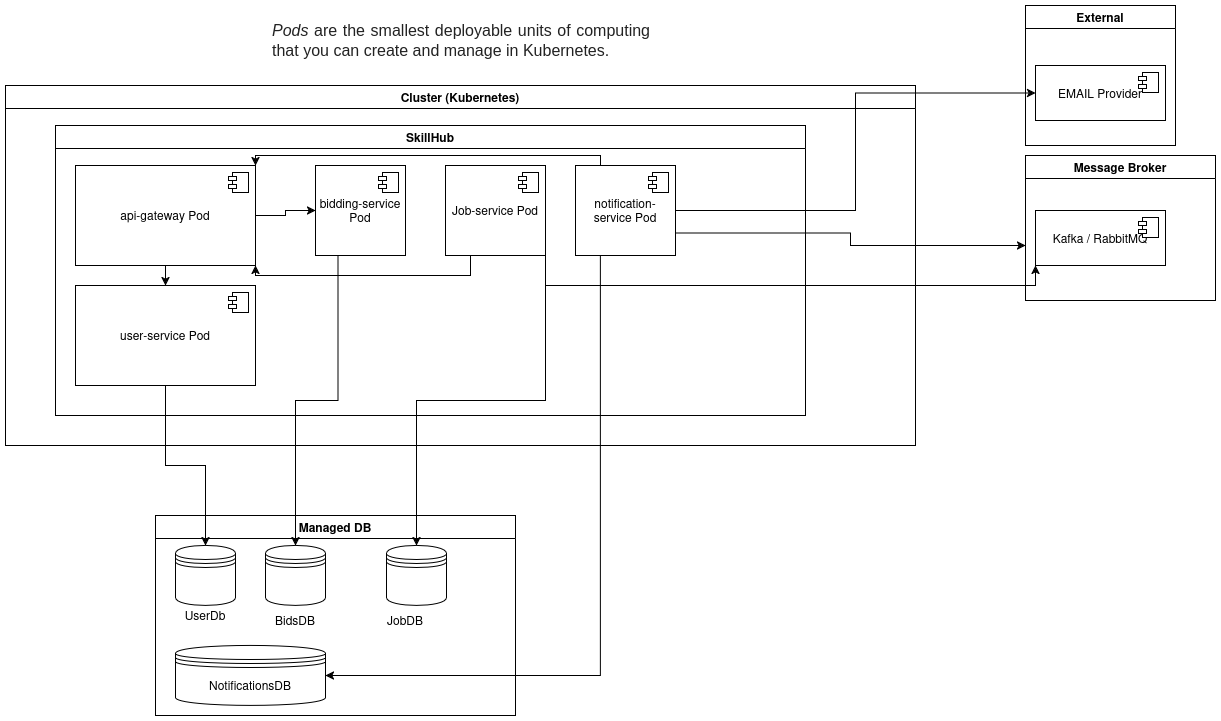

The diagram above was exported from draw.io. Its source (the exported page's mxGraphModel, read from the mxfile embedded in the PNG):
<mxGraphModel dx="2276" dy="758" grid="1" gridSize="10" guides="1" tooltips="1" connect="1" arrows="1" fold="1" page="1" pageScale="1" pageWidth="850" pageHeight="1100" math="0" shadow="0">
  <root>
    <mxCell id="0" />
    <mxCell id="1" parent="0" />
    <mxCell id="48fEhD_QDj94dryrxEtq-1" value="Cluster (Kubernetes)" style="swimlane;whiteSpace=wrap;html=1;" vertex="1" parent="1">
      <mxGeometry x="-30" y="460" width="910" height="360" as="geometry" />
    </mxCell>
    <mxCell id="48fEhD_QDj94dryrxEtq-2" value="SkillHub" style="swimlane;whiteSpace=wrap;html=1;" vertex="1" parent="1">
      <mxGeometry x="20" y="500" width="750" height="290" as="geometry" />
    </mxCell>
    <mxCell id="48fEhD_QDj94dryrxEtq-3" style="edgeStyle=orthogonalEdgeStyle;rounded=0;orthogonalLoop=1;jettySize=auto;html=1;exitX=0.5;exitY=1;exitDx=0;exitDy=0;entryX=0.5;entryY=0;entryDx=0;entryDy=0;" edge="1" parent="48fEhD_QDj94dryrxEtq-2" source="48fEhD_QDj94dryrxEtq-4" target="48fEhD_QDj94dryrxEtq-6">
      <mxGeometry relative="1" as="geometry" />
    </mxCell>
    <mxCell id="48fEhD_QDj94dryrxEtq-32" style="edgeStyle=orthogonalEdgeStyle;rounded=0;orthogonalLoop=1;jettySize=auto;html=1;exitX=1;exitY=0.5;exitDx=0;exitDy=0;entryX=0;entryY=0.5;entryDx=0;entryDy=0;" edge="1" parent="48fEhD_QDj94dryrxEtq-2" source="48fEhD_QDj94dryrxEtq-4" target="48fEhD_QDj94dryrxEtq-8">
      <mxGeometry relative="1" as="geometry" />
    </mxCell>
    <mxCell id="48fEhD_QDj94dryrxEtq-4" value="api-gateway Pod" style="html=1;dropTarget=0;whiteSpace=wrap;" vertex="1" parent="48fEhD_QDj94dryrxEtq-2">
      <mxGeometry x="20" y="40" width="180" height="100" as="geometry" />
    </mxCell>
    <mxCell id="48fEhD_QDj94dryrxEtq-5" value="" style="shape=module;jettyWidth=8;jettyHeight=4;" vertex="1" parent="48fEhD_QDj94dryrxEtq-4">
      <mxGeometry x="1" width="20" height="20" relative="1" as="geometry">
        <mxPoint x="-27" y="7" as="offset" />
      </mxGeometry>
    </mxCell>
    <mxCell id="48fEhD_QDj94dryrxEtq-6" value="user-service Pod" style="html=1;dropTarget=0;whiteSpace=wrap;" vertex="1" parent="48fEhD_QDj94dryrxEtq-2">
      <mxGeometry x="20" y="160" width="180" height="100" as="geometry" />
    </mxCell>
    <mxCell id="48fEhD_QDj94dryrxEtq-7" value="" style="shape=module;jettyWidth=8;jettyHeight=4;" vertex="1" parent="48fEhD_QDj94dryrxEtq-6">
      <mxGeometry x="1" width="20" height="20" relative="1" as="geometry">
        <mxPoint x="-27" y="7" as="offset" />
      </mxGeometry>
    </mxCell>
    <mxCell id="48fEhD_QDj94dryrxEtq-8" value="bidding-service Pod" style="html=1;dropTarget=0;whiteSpace=wrap;" vertex="1" parent="48fEhD_QDj94dryrxEtq-2">
      <mxGeometry x="260" y="40" width="90" height="90" as="geometry" />
    </mxCell>
    <mxCell id="48fEhD_QDj94dryrxEtq-9" value="" style="shape=module;jettyWidth=8;jettyHeight=4;" vertex="1" parent="48fEhD_QDj94dryrxEtq-8">
      <mxGeometry x="1" width="20" height="20" relative="1" as="geometry">
        <mxPoint x="-27" y="7" as="offset" />
      </mxGeometry>
    </mxCell>
    <mxCell id="48fEhD_QDj94dryrxEtq-33" style="edgeStyle=orthogonalEdgeStyle;rounded=0;orthogonalLoop=1;jettySize=auto;html=1;exitX=0.25;exitY=1;exitDx=0;exitDy=0;entryX=1;entryY=1;entryDx=0;entryDy=0;" edge="1" parent="48fEhD_QDj94dryrxEtq-2" source="48fEhD_QDj94dryrxEtq-10" target="48fEhD_QDj94dryrxEtq-4">
      <mxGeometry relative="1" as="geometry">
        <Array as="points">
          <mxPoint x="415" y="150" />
          <mxPoint x="200" y="150" />
        </Array>
      </mxGeometry>
    </mxCell>
    <mxCell id="48fEhD_QDj94dryrxEtq-10" value="Job-service Pod" style="html=1;dropTarget=0;whiteSpace=wrap;" vertex="1" parent="48fEhD_QDj94dryrxEtq-2">
      <mxGeometry x="390" y="40" width="100" height="90" as="geometry" />
    </mxCell>
    <mxCell id="48fEhD_QDj94dryrxEtq-11" value="" style="shape=module;jettyWidth=8;jettyHeight=4;" vertex="1" parent="48fEhD_QDj94dryrxEtq-10">
      <mxGeometry x="1" width="20" height="20" relative="1" as="geometry">
        <mxPoint x="-27" y="7" as="offset" />
      </mxGeometry>
    </mxCell>
    <mxCell id="48fEhD_QDj94dryrxEtq-12" style="edgeStyle=orthogonalEdgeStyle;rounded=0;orthogonalLoop=1;jettySize=auto;html=1;exitX=1;exitY=0.75;exitDx=0;exitDy=0;" edge="1" parent="48fEhD_QDj94dryrxEtq-2" source="48fEhD_QDj94dryrxEtq-13">
      <mxGeometry relative="1" as="geometry">
        <mxPoint x="970" y="120" as="targetPoint" />
      </mxGeometry>
    </mxCell>
    <mxCell id="48fEhD_QDj94dryrxEtq-38" style="edgeStyle=orthogonalEdgeStyle;rounded=0;orthogonalLoop=1;jettySize=auto;html=1;exitX=0.25;exitY=0;exitDx=0;exitDy=0;entryX=1;entryY=0;entryDx=0;entryDy=0;" edge="1" parent="48fEhD_QDj94dryrxEtq-2" source="48fEhD_QDj94dryrxEtq-13" target="48fEhD_QDj94dryrxEtq-4">
      <mxGeometry relative="1" as="geometry">
        <Array as="points">
          <mxPoint x="545" y="30" />
          <mxPoint x="200" y="30" />
        </Array>
      </mxGeometry>
    </mxCell>
    <mxCell id="48fEhD_QDj94dryrxEtq-13" value="notification-service Pod" style="html=1;dropTarget=0;whiteSpace=wrap;" vertex="1" parent="48fEhD_QDj94dryrxEtq-2">
      <mxGeometry x="520" y="40" width="100" height="90" as="geometry" />
    </mxCell>
    <mxCell id="48fEhD_QDj94dryrxEtq-14" value="" style="shape=module;jettyWidth=8;jettyHeight=4;" vertex="1" parent="48fEhD_QDj94dryrxEtq-13">
      <mxGeometry x="1" width="20" height="20" relative="1" as="geometry">
        <mxPoint x="-27" y="7" as="offset" />
      </mxGeometry>
    </mxCell>
    <mxCell id="48fEhD_QDj94dryrxEtq-15" value="&lt;div style=&quot;text-align: justify;&quot;&gt;&lt;font style=&quot;color: rgb(255, 255, 255);&quot;&gt;&lt;em style=&quot;box-sizing: border-box; font-family: &amp;quot;open sans&amp;quot;, -apple-system, BlinkMacSystemFont, &amp;quot;segoe ui&amp;quot;, Roboto, &amp;quot;helvetica neue&amp;quot;, Arial, sans-serif, &amp;quot;apple color emoji&amp;quot;, &amp;quot;segoe ui emoji&amp;quot;, &amp;quot;segoe ui symbol&amp;quot;; font-size: 16px; background-color: rgb(255, 255, 255); color: rgb(34, 34, 34);&quot;&gt;Pods&lt;/em&gt;&lt;span style=&quot;font-family: &amp;quot;open sans&amp;quot;, -apple-system, BlinkMacSystemFont, &amp;quot;segoe ui&amp;quot;, Roboto, &amp;quot;helvetica neue&amp;quot;, Arial, sans-serif, &amp;quot;apple color emoji&amp;quot;, &amp;quot;segoe ui emoji&amp;quot;, &amp;quot;segoe ui symbol&amp;quot;; font-size: 16px; background-color: rgb(255, 255, 255); color: rgb(34, 34, 34);&quot;&gt;&amp;nbsp;are the smallest deployable units of computing that you can create and manage in Kubernetes.&lt;/span&gt;&lt;/font&gt;&lt;/div&gt;" style="text;html=1;whiteSpace=wrap;strokeColor=none;fillColor=none;align=left;verticalAlign=middle;rounded=0;" vertex="1" parent="1">
      <mxGeometry x="235" y="400" width="380" height="30" as="geometry" />
    </mxCell>
    <mxCell id="48fEhD_QDj94dryrxEtq-16" value="Managed DB" style="swimlane;whiteSpace=wrap;html=1;" vertex="1" parent="1">
      <mxGeometry x="120" y="890" width="360" height="200" as="geometry" />
    </mxCell>
    <mxCell id="48fEhD_QDj94dryrxEtq-17" value="" style="shape=datastore;whiteSpace=wrap;html=1;" vertex="1" parent="48fEhD_QDj94dryrxEtq-16">
      <mxGeometry x="20" y="30" width="60" height="60" as="geometry" />
    </mxCell>
    <mxCell id="48fEhD_QDj94dryrxEtq-18" value="" style="shape=datastore;whiteSpace=wrap;html=1;" vertex="1" parent="48fEhD_QDj94dryrxEtq-16">
      <mxGeometry x="110" y="30" width="60" height="60" as="geometry" />
    </mxCell>
    <mxCell id="48fEhD_QDj94dryrxEtq-19" value="" style="shape=datastore;whiteSpace=wrap;html=1;" vertex="1" parent="48fEhD_QDj94dryrxEtq-16">
      <mxGeometry x="231" y="30" width="60" height="60" as="geometry" />
    </mxCell>
    <mxCell id="48fEhD_QDj94dryrxEtq-20" value="NotificationsDB" style="shape=datastore;whiteSpace=wrap;html=1;" vertex="1" parent="48fEhD_QDj94dryrxEtq-16">
      <mxGeometry x="20" y="130" width="150" height="60" as="geometry" />
    </mxCell>
    <mxCell id="48fEhD_QDj94dryrxEtq-21" value="UserDb" style="text;html=1;whiteSpace=wrap;strokeColor=none;fillColor=none;align=center;verticalAlign=middle;rounded=0;" vertex="1" parent="48fEhD_QDj94dryrxEtq-16">
      <mxGeometry x="20" y="85" width="60" height="30" as="geometry" />
    </mxCell>
    <mxCell id="48fEhD_QDj94dryrxEtq-22" value="BidsDB" style="text;html=1;whiteSpace=wrap;strokeColor=none;fillColor=none;align=center;verticalAlign=middle;rounded=0;" vertex="1" parent="48fEhD_QDj94dryrxEtq-16">
      <mxGeometry x="110" y="90" width="60" height="30" as="geometry" />
    </mxCell>
    <mxCell id="48fEhD_QDj94dryrxEtq-23" value="JobDB" style="text;html=1;whiteSpace=wrap;strokeColor=none;fillColor=none;align=center;verticalAlign=middle;rounded=0;" vertex="1" parent="48fEhD_QDj94dryrxEtq-16">
      <mxGeometry x="220" y="90" width="60" height="30" as="geometry" />
    </mxCell>
    <mxCell id="48fEhD_QDj94dryrxEtq-24" value="Message Broker" style="swimlane;whiteSpace=wrap;html=1;" vertex="1" parent="1">
      <mxGeometry x="990" y="530" width="190" height="145" as="geometry" />
    </mxCell>
    <mxCell id="48fEhD_QDj94dryrxEtq-25" value="Kafka / RabbitMQ" style="html=1;dropTarget=0;whiteSpace=wrap;" vertex="1" parent="48fEhD_QDj94dryrxEtq-24">
      <mxGeometry x="10" y="55" width="130" height="55" as="geometry" />
    </mxCell>
    <mxCell id="48fEhD_QDj94dryrxEtq-26" value="" style="shape=module;jettyWidth=8;jettyHeight=4;" vertex="1" parent="48fEhD_QDj94dryrxEtq-25">
      <mxGeometry x="1" width="20" height="20" relative="1" as="geometry">
        <mxPoint x="-27" y="7" as="offset" />
      </mxGeometry>
    </mxCell>
    <mxCell id="48fEhD_QDj94dryrxEtq-27" value="External" style="swimlane;whiteSpace=wrap;html=1;" vertex="1" parent="1">
      <mxGeometry x="990" y="380" width="150" height="140" as="geometry" />
    </mxCell>
    <mxCell id="48fEhD_QDj94dryrxEtq-28" value="EMAIL Provider" style="html=1;dropTarget=0;whiteSpace=wrap;" vertex="1" parent="48fEhD_QDj94dryrxEtq-27">
      <mxGeometry x="10" y="60" width="130" height="55" as="geometry" />
    </mxCell>
    <mxCell id="48fEhD_QDj94dryrxEtq-29" value="" style="shape=module;jettyWidth=8;jettyHeight=4;" vertex="1" parent="48fEhD_QDj94dryrxEtq-28">
      <mxGeometry x="1" width="20" height="20" relative="1" as="geometry">
        <mxPoint x="-27" y="7" as="offset" />
      </mxGeometry>
    </mxCell>
    <mxCell id="48fEhD_QDj94dryrxEtq-30" style="edgeStyle=orthogonalEdgeStyle;rounded=0;orthogonalLoop=1;jettySize=auto;html=1;exitX=1;exitY=1;exitDx=0;exitDy=0;entryX=0.5;entryY=0;entryDx=0;entryDy=0;" edge="1" parent="1" source="48fEhD_QDj94dryrxEtq-10" target="48fEhD_QDj94dryrxEtq-19">
      <mxGeometry relative="1" as="geometry">
        <mxPoint x="510" y="920" as="targetPoint" />
      </mxGeometry>
    </mxCell>
    <mxCell id="48fEhD_QDj94dryrxEtq-31" style="edgeStyle=orthogonalEdgeStyle;rounded=0;orthogonalLoop=1;jettySize=auto;html=1;exitX=1;exitY=0.5;exitDx=0;exitDy=0;entryX=0;entryY=0.5;entryDx=0;entryDy=0;" edge="1" parent="1" source="48fEhD_QDj94dryrxEtq-13" target="48fEhD_QDj94dryrxEtq-28">
      <mxGeometry relative="1" as="geometry" />
    </mxCell>
    <mxCell id="48fEhD_QDj94dryrxEtq-34" style="edgeStyle=orthogonalEdgeStyle;rounded=0;orthogonalLoop=1;jettySize=auto;html=1;exitX=1;exitY=1;exitDx=0;exitDy=0;entryX=0;entryY=1;entryDx=0;entryDy=0;" edge="1" parent="1" source="48fEhD_QDj94dryrxEtq-10" target="48fEhD_QDj94dryrxEtq-25">
      <mxGeometry relative="1" as="geometry" />
    </mxCell>
    <mxCell id="48fEhD_QDj94dryrxEtq-40" style="edgeStyle=orthogonalEdgeStyle;rounded=0;orthogonalLoop=1;jettySize=auto;html=1;exitX=0.5;exitY=1;exitDx=0;exitDy=0;" edge="1" parent="1" source="48fEhD_QDj94dryrxEtq-6" target="48fEhD_QDj94dryrxEtq-17">
      <mxGeometry relative="1" as="geometry" />
    </mxCell>
    <mxCell id="48fEhD_QDj94dryrxEtq-41" style="edgeStyle=orthogonalEdgeStyle;rounded=0;orthogonalLoop=1;jettySize=auto;html=1;exitX=0.25;exitY=1;exitDx=0;exitDy=0;" edge="1" parent="1" source="48fEhD_QDj94dryrxEtq-8" target="48fEhD_QDj94dryrxEtq-18">
      <mxGeometry relative="1" as="geometry" />
    </mxCell>
    <mxCell id="48fEhD_QDj94dryrxEtq-42" style="edgeStyle=orthogonalEdgeStyle;rounded=0;orthogonalLoop=1;jettySize=auto;html=1;exitX=0.25;exitY=1;exitDx=0;exitDy=0;entryX=1;entryY=0.5;entryDx=0;entryDy=0;" edge="1" parent="1" source="48fEhD_QDj94dryrxEtq-13" target="48fEhD_QDj94dryrxEtq-20">
      <mxGeometry relative="1" as="geometry" />
    </mxCell>
  </root>
</mxGraphModel>